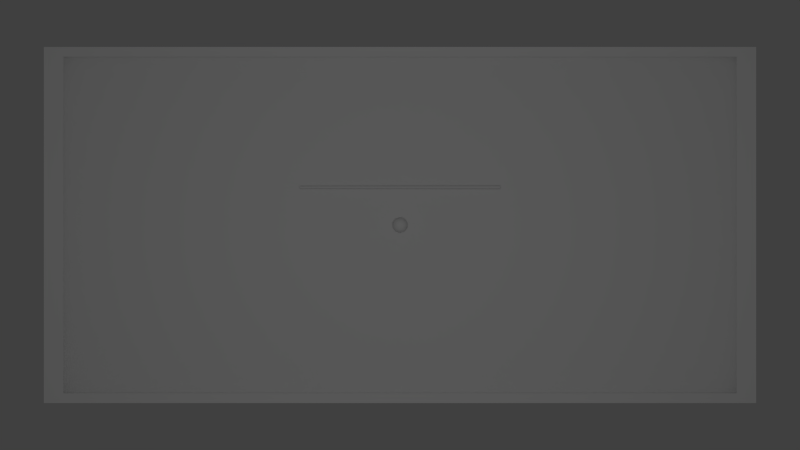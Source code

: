 # Source: ThreeBandComplete.blend  (saved by Blender 2.63.0; exported with 4.5.12 LTS)
import bpy
from mathutils import Matrix  # noqa: F401  (used for matrix-valued properties, if any)

bpy.ops.wm.read_factory_settings(use_empty=True)
scene = bpy.context.scene
scene.name = 'Scene'

# ---- collections
col_collection_1 = bpy.data.collections.new('Collection 1'); scene.collection.children.link(col_collection_1)

# ---- world
world_world = bpy.data.worlds.new('World'); scene.world = world_world
world_world.color = (0.05088, 0.05088, 0.05088)
world_world.use_sun_shadow = False
world_world.sun_shadow_jitter_overblur = 0.0
world_world.cycles.sampling_method = 'MANUAL'
world_world.cycles.sample_map_resolution = 256

# ---- cameras
cam_camera = bpy.data.cameras.new('Camera')
cam_camera.clip_end = 100.0
cam_camera.lens = 35.0
cam_camera.sensor_width = 32.0
cam_camera.sensor_height = 18.0
cam_camera.ortho_scale = 7.314
cam_camera.dof.focus_distance = 0.0
cam_camera.dof.aperture_fstop = 128.0

# ---- lights
light_lamp = bpy.data.lights.new('Lamp', 'POINT')
light_lamp.transmission_factor = 0.0
light_lamp.cutoff_distance = 30.0
light_lamp.energy = 100.0
light_lamp.shadow_buffer_clip_start = 1.001
light_lamp.shadow_soft_size = 1.0
light_lamp.shadow_maximum_resolution = 0.006
light_lamp.use_absolute_resolution = True
light_lamp.cycles.use_multiple_importance_sampling = False

# ---- meshes
me_frame = bpy.data.meshes.new('Frame')
me_frame.from_pydata([(1.0, -1.0, -0.0661), (-1.0, -1.0, -0.0661), (-1.0, 1.0, -0.0661), (1.0, 1.0, -0.0661), (0.9455, 0.9455, 0.006078), (-0.9455, 0.9455, 0.006078), (-0.9455, -0.9455, 0.006078), (0.9455, -0.9455, 0.006078), (1.0, 1.0, 0.01198), (-1.0, 1.0, 0.01198), (-1.0, -1.0, 0.01198), (1.0, -1.0, 0.01198)], [], [(2, 3, 4), (2, 4, 5), (0, 4, 7), (0, 4, 3), (0, 1, 6), (0, 6, 7), (2, 5, 6), (1, 2, 6), (5, 8, 9), (4, 8, 5), (4, 7, 8), (7, 11, 8), (6, 10, 11), (6, 11, 7), (5, 9, 6), (6, 9, 10)])
_ca = me_frame.color_attributes.new('Col', 'BYTE_COLOR', 'CORNER')
_ca.data.foreach_set('color', [1.0, 1.0, 1.0, 1.0, 1.0, 1.0, 1.0, 1.0, 1.0, 1.0, 1.0, 1.0, 1.0, 1.0, 1.0, 1.0, 1.0, 1.0, 1.0, 1.0, 1.0, 1.0, 1.0, 1.0, 1.0, 1.0, 1.0, 1.0, 1.0, 1.0, 1.0, 1.0, 1.0, 1.0, 1.0, 1.0, 1.0, 1.0, 1.0, 1.0, 1.0, 1.0, 1.0, 1.0, 1.0, 1.0, 1.0, 1.0, 1.0, 1.0, 1.0, 1.0, 1.0, 1.0, 1.0, 1.0, 1.0, 1.0, 1.0, 1.0, 1.0, 1.0, 1.0, 1.0, 1.0, 1.0, 1.0, 1.0, 1.0, 1.0, 1.0, 1.0, 1.0, 1.0, 1.0, 1.0, 1.0, 1.0, 1.0, 1.0, 1.0, 1.0, 1.0, 1.0, 1.0, 1.0, 1.0, 1.0, 1.0, 1.0, 1.0, 1.0, 1.0, 1.0, 1.0, 1.0, 1.0, 1.0, 1.0, 1.0, 1.0, 1.0, 1.0, 1.0, 1.0, 1.0, 1.0, 1.0, 1.0, 1.0, 1.0, 1.0, 1.0, 1.0, 1.0, 1.0, 1.0, 1.0, 1.0, 1.0, 1.0, 1.0, 1.0, 1.0, 1.0, 1.0, 1.0, 1.0, 1.0, 1.0, 1.0, 1.0, 1.0, 1.0, 1.0, 1.0, 1.0, 1.0, 1.0, 1.0, 1.0, 1.0, 1.0, 1.0, 1.0, 1.0, 1.0, 1.0, 1.0, 1.0, 1.0, 1.0, 1.0, 1.0, 1.0, 1.0, 1.0, 1.0, 1.0, 1.0, 1.0, 1.0, 1.0, 1.0, 1.0, 1.0, 1.0, 1.0, 1.0, 1.0, 1.0, 1.0, 1.0, 1.0, 1.0, 1.0, 1.0, 1.0, 1.0, 1.0, 1.0, 1.0, 1.0, 1.0, 1.0, 1.0, 1.0, 1.0, 1.0, 1.0, 1.0, 1.0])
me_frame.use_remesh_preserve_volume = False
me_frame.use_remesh_preserve_attributes = False
me_frame.use_mirror_vertex_groups = False
me_frame.update()
me_cylinder = bpy.data.meshes.new('Cylinder')
me_cylinder.from_pydata([(0.0, 1.0, -1.0), (0.00207, 1.215, 1.0), (0.1951, 0.9808, -1.0), (0.1951, 0.9808, 1.0), (0.3827, 0.9239, -1.0), (0.4624, 1.124, 1.0), (0.5556, 0.8315, -1.0), (0.5556, 0.8315, 1.0), (0.7071, 0.7071, -1.0), (0.8527, 0.8629, 1.0), (0.8315, 0.5556, -1.0), (1.002, 0.6807, 1.0), (0.9239, 0.3827, -1.0), (0.9239, 0.3827, 1.0), (0.9808, 0.1951, -1.0), (1.182, 0.247, 1.0), (1.0, 7.55e-08, -1.0), (1.205, 0.01235, 1.0), (0.9808, -0.1951, -1.0), (1.182, -0.2223, 1.0), (0.9239, -0.3827, -1.0), (1.113, -0.448, 1.0), (0.8315, -0.5556, -1.0), (1.002, -0.656, 1.0), (0.7071, -0.7071, -1.0), (0.8527, -0.8382, 1.0), (0.5556, -0.8315, -1.0), (0.6704, -0.9878, 1.0), (0.3827, -0.9239, -1.0), (0.4624, -1.099, 1.0), (0.1951, -0.9808, -1.0), (0.2367, -1.167, 1.0), (-3.258e-07, -1.0, -1.0), (0.00207, -1.191, 1.0), (-0.1951, -0.9808, -1.0), (-0.1951, -0.9808, 1.0), (-0.3827, -0.9239, -1.0), (-0.4583, -1.099, 1.0), (-0.5556, -0.8315, -1.0), (-0.6662, -0.9878, 1.0), (-0.7071, -0.7071, -1.0), (-0.8485, -0.8382, 1.0), (-0.8315, -0.5556, -1.0), (-0.8315, -0.5556, 1.0), (-0.9239, -0.3827, -1.0), (-1.109, -0.448, 1.0), (-0.9808, -0.1951, -1.0), (-1.178, -0.2223, 1.0), (-1.0, 9.656e-07, -1.0), (-1.201, 0.01235, 1.0), (-0.9808, 0.1951, -1.0), (-1.178, 0.247, 1.0), (-0.9239, 0.3827, -1.0), (-1.109, 0.4727, 1.0), (-0.8315, 0.5556, -1.0), (-0.9981, 0.6807, 1.0), (-0.7071, 0.7071, -1.0), (-0.8485, 0.8629, 1.0), (-0.5556, 0.8315, -1.0), (-0.6662, 1.013, 1.0), (-0.3827, 0.9239, -1.0), (-0.3827, 0.9239, 1.0), (-0.1951, 0.9808, -1.0), (-0.2326, 1.192, 1.0)], [], [(0, 1, 3, 2), (2, 3, 5, 4), (4, 5, 7, 6), (6, 7, 9, 8), (8, 9, 11, 10), (10, 11, 13, 12), (12, 13, 15, 14), (14, 15, 17, 16), (16, 17, 19, 18), (18, 19, 21, 20), (20, 21, 23, 22), (22, 23, 25, 24), (24, 25, 27, 26), (26, 27, 29, 28), (28, 29, 31, 30), (30, 31, 33, 32), (32, 33, 35, 34), (34, 35, 37, 36), (36, 37, 39, 38), (38, 39, 41, 40), (40, 41, 43, 42), (42, 43, 45, 44), (44, 45, 47, 46), (46, 47, 49, 48), (48, 49, 51, 50), (50, 51, 53, 52), (52, 53, 55, 54), (54, 55, 57, 56), (56, 57, 59, 58), (58, 59, 61, 60), (3, 1, 63, 61, 59, 57, 55, 53, 51, 49, 47, 45, 43, 41, 39, 37, 35, 33, 31, 29, 27, 25, 23, 21, 19, 17, 15, 13, 11, 9, 7, 5), (62, 63, 1, 0), (60, 61, 63, 62), (0, 2, 4, 6, 8, 10, 12, 14, 16, 18, 20, 22, 24, 26, 28, 30, 32, 34, 36, 38, 40, 42, 44, 46, 48, 50, 52, 54, 56, 58, 60, 62)])
me_cylinder.polygons.foreach_set('use_smooth', [True] * 34)
me_cylinder.use_remesh_preserve_volume = False
me_cylinder.use_remesh_preserve_attributes = False
me_cylinder.use_mirror_vertex_groups = False
me_cylinder.update()
me_icosphere = bpy.data.meshes.new('Icosphere')
me_icosphere.from_pydata([(0.0, 0.0, -1.0), (0.7236, -0.5257, -0.4472), (-0.2764, -0.8506, -0.4472), (-0.8944, 0.0, -0.4472), (-0.2764, 0.8506, -0.4472), (0.7236, 0.5257, -0.4472), (0.2764, -0.8506, 0.4472), (-0.7236, -0.5257, 0.4472), (-0.7236, 0.5257, 0.4472), (0.2764, 0.8506, 0.4472), (0.8944, 0.0, 0.4472), (0.0, 0.0, 1.0), (-0.1625, -0.5, -0.8507), (0.4253, -0.309, -0.8507), (0.2629, -0.809, -0.5257), (0.4253, 0.309, -0.8507), (0.8506, 0.0, -0.5257), (-0.5257, 0.0, -0.8507), (-0.6882, -0.5, -0.5257), (-0.1625, 0.5, -0.8507), (-0.6882, 0.5, -0.5257), (0.2629, 0.809, -0.5257), (0.9511, 0.309, 0.0), (0.9511, -0.309, 0.0), (0.5878, -0.809, 0.0), (0.0, -1.0, 0.0), (-0.5878, -0.809, 0.0), (-0.9511, -0.309, 0.0), (-0.9511, 0.309, 0.0), (-0.5878, 0.809, 0.0), (0.0, 1.0, 0.0), (0.5878, 0.809, 0.0), (0.6882, -0.5, 0.5257), (-0.2629, -0.809, 0.5257), (-0.8506, 0.0, 0.5257), (-0.2629, 0.809, 0.5257), (0.6882, 0.5, 0.5257), (0.5257, 0.0, 0.8507), (0.1625, -0.5, 0.8507), (-0.4253, -0.309, 0.8507), (-0.4253, 0.309, 0.8507), (0.1625, 0.5, 0.8507)], [], [(14, 2, 12), (12, 13, 14), (1, 14, 13), (12, 0, 13), (16, 1, 13), (13, 15, 16), (5, 16, 15), (13, 0, 15), (18, 3, 17), (17, 12, 18), (2, 18, 12), (17, 0, 12), (20, 4, 19), (19, 17, 20), (3, 20, 17), (19, 0, 17), (21, 5, 15), (15, 19, 21), (4, 21, 19), (15, 0, 19), (23, 1, 16), (16, 22, 23), (10, 23, 22), (22, 16, 5), (25, 2, 14), (14, 24, 25), (6, 25, 24), (24, 14, 1), (27, 3, 18), (18, 26, 27), (7, 27, 26), (26, 18, 2), (29, 4, 20), (20, 28, 29), (8, 29, 28), (28, 20, 3), (31, 5, 21), (21, 30, 31), (9, 31, 30), (30, 21, 4), (32, 6, 24), (24, 23, 32), (10, 32, 23), (23, 24, 1), (33, 7, 26), (26, 25, 33), (6, 33, 25), (25, 26, 2), (34, 8, 28), (28, 27, 34), (7, 34, 27), (27, 28, 3), (35, 9, 30), (30, 29, 35), (8, 35, 29), (29, 30, 4), (36, 10, 22), (22, 31, 36), (9, 36, 31), (31, 22, 5), (38, 6, 32), (32, 37, 38), (11, 38, 37), (37, 32, 10), (39, 7, 33), (33, 38, 39), (11, 39, 38), (38, 33, 6), (40, 8, 34), (34, 39, 40), (11, 40, 39), (39, 34, 7), (41, 9, 35), (35, 40, 41), (11, 41, 40), (40, 35, 8), (37, 10, 36), (36, 41, 37), (11, 37, 41), (41, 36, 9)])
me_icosphere.polygons.foreach_set('use_smooth', [True] * 80)
me_icosphere.use_remesh_preserve_volume = False
me_icosphere.use_remesh_preserve_attributes = False
me_icosphere.use_mirror_vertex_groups = False
me_icosphere.update()
me_table = bpy.data.meshes.new('Table')
me_table.from_pydata([(1.0, -1.0, -0.0661), (-1.0, -1.0, -0.0661), (-1.0, 1.0, -0.0661), (1.0, 1.0, -0.0661)], [], [(1, 0, 3, 2)])
_ca = me_table.color_attributes.new('Col', 'BYTE_COLOR', 'CORNER')
_ca.data.foreach_set('color', [1.0, 1.0, 1.0, 1.0, 1.0, 1.0, 1.0, 1.0, 1.0, 1.0, 1.0, 1.0, 1.0, 1.0, 1.0, 1.0])
me_table.use_remesh_preserve_volume = False
me_table.use_remesh_preserve_attributes = False
me_table.use_mirror_vertex_groups = False
me_table.update()

# ---- objects
ob_frame = bpy.data.objects.new('Frame', me_frame)
ob_cue = bpy.data.objects.new('Cue', me_cylinder)
ob_ball = bpy.data.objects.new('Ball', me_icosphere)
ob_camerafree = bpy.data.objects.new('CameraFree', cam_camera)
ob_table = bpy.data.objects.new('Table', me_table)
ob_lamp = bpy.data.objects.new('Lamp', light_lamp)
ob_cameratop = bpy.data.objects.new('CameraTop', cam_camera)

# ---- transforms, parenting, visibility, modifiers, constraints
ob_frame.location = (0.0, 0.0, 0.01)
ob_frame.scale = (2.84, 1.42, 1.0)
ob_frame.lineart.crease_threshold = 0.0
ob_cue.location = (0.0, 0.3015, 0.0)
ob_cue.rotation_euler = (0.0, 1.571, 0.0)
ob_cue.scale = (0.01, 0.01, 0.8)
ob_cue.lineart.crease_threshold = 0.0
ob_ball.location = (0.0, 0.0, 0.0)
ob_ball.scale = (0.061, 0.061, 0.061)
ob_ball.lineart.crease_threshold = 0.0
ob_camerafree.location = (5.0, 2.0, 3.0)
ob_camerafree.rotation_euler = (0.9547, 0.01156, 1.844)
ob_camerafree.lineart.crease_threshold = 0.0
ob_table.location = (0.0, 0.0, 0.01)
ob_table.scale = (2.84, 1.42, 1.0)
ob_table.lineart.crease_threshold = 0.0
ob_lamp.location = (0.0, 0.0, 5.904)
ob_lamp.rotation_euler = (0.6503, 0.05522, 1.866)
ob_lamp.lock_rotations_4d = False
ob_lamp.empty_display_type = 'ARROWS'
ob_lamp.color = (0.0, 0.0, 0.0, 0.0)
ob_lamp.lineart.crease_threshold = 0.0
ob_cameratop.location = (0.0, 0.0, 6.999)
ob_cameratop.lock_rotations_4d = False
ob_cameratop.empty_display_type = 'ARROWS'
ob_cameratop.color = (0.0, 0.0, 0.0, 0.0)
ob_cameratop.display_type = 'WIRE'
ob_cameratop.lineart.crease_threshold = 0.0
cam_camera.dof.focus_object = ob_ball

# ---- collection membership
col_collection_1.objects.link(ob_frame)
col_collection_1.objects.link(ob_cue)
col_collection_1.objects.link(ob_ball)
col_collection_1.objects.link(ob_camerafree)
col_collection_1.objects.link(ob_table)
col_collection_1.objects.link(ob_lamp)
col_collection_1.objects.link(ob_cameratop)

# ---- scene / render settings (as saved in the file)
scene.camera = ob_cameratop
scene.frame_start = 1; scene.frame_end = 250; scene.frame_set(0)
scene.render.engine = 'BLENDER_EEVEE_NEXT'
scene.render.image_settings.color_mode = 'RGB'
scene.render.image_settings.compression = 90
scene.render.resolution_percentage = 50
scene.render.dither_intensity = 0.0
scene.render.bake_margin = 2
scene.render.bake_bias = 0.0
scene.cycles.use_denoising = False
scene.cycles.samples = 10
scene.cycles.sampling_pattern = 'TABULATED_SOBOL'
scene.cycles.light_sampling_threshold = 0.0
scene.cycles.use_adaptive_sampling = False
scene.cycles.use_light_tree = False
scene.cycles.blur_glossy = 0.0
scene.cycles.volume_bounces = 1
scene.cycles.pixel_filter_type = 'GAUSSIAN'
scene.cycles.sample_clamp_indirect = 0.0
scene.view_settings.view_transform = 'Standard'
bpy.context.view_layer.update()
